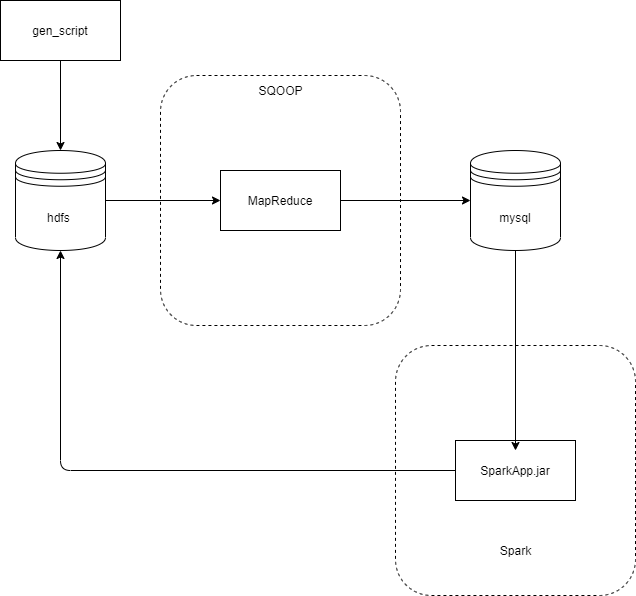

The diagram above was exported from draw.io. Its source (the exported page's mxGraphModel, read from the mxfile embedded in the PNG):
<mxGraphModel dx="1806" dy="949" grid="1" gridSize="10" guides="1" tooltips="1" connect="1" arrows="1" fold="1" page="1" pageScale="1" pageWidth="827" pageHeight="1169" math="0" shadow="0">
  <root>
    <mxCell id="0" />
    <mxCell id="1" parent="0" />
    <mxCell id="Ns-sA1qFUGOJwBLs72ig-12" value="" style="rounded=1;whiteSpace=wrap;html=1;dashed=1;" vertex="1" parent="1">
      <mxGeometry x="445" y="515" width="240" height="250" as="geometry" />
    </mxCell>
    <mxCell id="Ns-sA1qFUGOJwBLs72ig-5" value="" style="rounded=1;whiteSpace=wrap;html=1;dashed=1;" vertex="1" parent="1">
      <mxGeometry x="210" y="245" width="240" height="250" as="geometry" />
    </mxCell>
    <mxCell id="Ns-sA1qFUGOJwBLs72ig-1" value="gen_script" style="rounded=0;whiteSpace=wrap;html=1;" vertex="1" parent="1">
      <mxGeometry x="50" y="170" width="120" height="60" as="geometry" />
    </mxCell>
    <mxCell id="Ns-sA1qFUGOJwBLs72ig-3" value="hdfs&amp;nbsp;" style="shape=datastore;whiteSpace=wrap;html=1;" vertex="1" parent="1">
      <mxGeometry x="65" y="320" width="90" height="100" as="geometry" />
    </mxCell>
    <mxCell id="Ns-sA1qFUGOJwBLs72ig-4" value="MapReduce" style="rounded=0;whiteSpace=wrap;html=1;" vertex="1" parent="1">
      <mxGeometry x="270" y="340" width="120" height="60" as="geometry" />
    </mxCell>
    <mxCell id="Ns-sA1qFUGOJwBLs72ig-6" value="SQOOP" style="text;html=1;align=center;verticalAlign=middle;resizable=0;points=[];autosize=1;strokeColor=none;" vertex="1" parent="1">
      <mxGeometry x="300" y="250" width="60" height="20" as="geometry" />
    </mxCell>
    <mxCell id="Ns-sA1qFUGOJwBLs72ig-7" value="" style="endArrow=classic;html=1;exitX=0.5;exitY=1;exitDx=0;exitDy=0;entryX=0.5;entryY=0;entryDx=0;entryDy=0;" edge="1" parent="1" source="Ns-sA1qFUGOJwBLs72ig-1" target="Ns-sA1qFUGOJwBLs72ig-3">
      <mxGeometry width="50" height="50" relative="1" as="geometry">
        <mxPoint x="110" y="250" as="sourcePoint" />
        <mxPoint x="160" y="200" as="targetPoint" />
      </mxGeometry>
    </mxCell>
    <mxCell id="Ns-sA1qFUGOJwBLs72ig-8" value="mysql" style="shape=datastore;whiteSpace=wrap;html=1;" vertex="1" parent="1">
      <mxGeometry x="520" y="320" width="90" height="100" as="geometry" />
    </mxCell>
    <mxCell id="Ns-sA1qFUGOJwBLs72ig-9" value="" style="endArrow=classic;html=1;exitX=1;exitY=0.5;exitDx=0;exitDy=0;entryX=0;entryY=0.5;entryDx=0;entryDy=0;" edge="1" parent="1" source="Ns-sA1qFUGOJwBLs72ig-3" target="Ns-sA1qFUGOJwBLs72ig-4">
      <mxGeometry width="50" height="50" relative="1" as="geometry">
        <mxPoint x="270" y="510" as="sourcePoint" />
        <mxPoint x="320" y="460" as="targetPoint" />
      </mxGeometry>
    </mxCell>
    <mxCell id="Ns-sA1qFUGOJwBLs72ig-10" value="" style="endArrow=classic;html=1;exitX=1;exitY=0.5;exitDx=0;exitDy=0;entryX=0;entryY=0.5;entryDx=0;entryDy=0;" edge="1" parent="1" source="Ns-sA1qFUGOJwBLs72ig-4" target="Ns-sA1qFUGOJwBLs72ig-8">
      <mxGeometry width="50" height="50" relative="1" as="geometry">
        <mxPoint x="270" y="510" as="sourcePoint" />
        <mxPoint x="320" y="460" as="targetPoint" />
      </mxGeometry>
    </mxCell>
    <mxCell id="Ns-sA1qFUGOJwBLs72ig-11" value="SparkApp.jar" style="rounded=0;whiteSpace=wrap;html=1;" vertex="1" parent="1">
      <mxGeometry x="505" y="610" width="120" height="60" as="geometry" />
    </mxCell>
    <mxCell id="Ns-sA1qFUGOJwBLs72ig-13" value="Spark" style="text;html=1;align=center;verticalAlign=middle;resizable=0;points=[];autosize=1;strokeColor=none;" vertex="1" parent="1">
      <mxGeometry x="540" y="710" width="50" height="20" as="geometry" />
    </mxCell>
    <mxCell id="Ns-sA1qFUGOJwBLs72ig-14" value="" style="endArrow=classic;html=1;exitX=0.5;exitY=1;exitDx=0;exitDy=0;" edge="1" parent="1" source="Ns-sA1qFUGOJwBLs72ig-8">
      <mxGeometry width="50" height="50" relative="1" as="geometry">
        <mxPoint x="270" y="510" as="sourcePoint" />
        <mxPoint x="565" y="620" as="targetPoint" />
      </mxGeometry>
    </mxCell>
    <mxCell id="Ns-sA1qFUGOJwBLs72ig-15" value="" style="endArrow=classic;html=1;exitX=0;exitY=0.5;exitDx=0;exitDy=0;entryX=0.5;entryY=1;entryDx=0;entryDy=0;" edge="1" parent="1" source="Ns-sA1qFUGOJwBLs72ig-11" target="Ns-sA1qFUGOJwBLs72ig-3">
      <mxGeometry width="50" height="50" relative="1" as="geometry">
        <mxPoint x="270" y="510" as="sourcePoint" />
        <mxPoint x="320" y="460" as="targetPoint" />
        <Array as="points">
          <mxPoint x="110" y="640" />
        </Array>
      </mxGeometry>
    </mxCell>
  </root>
</mxGraphModel>